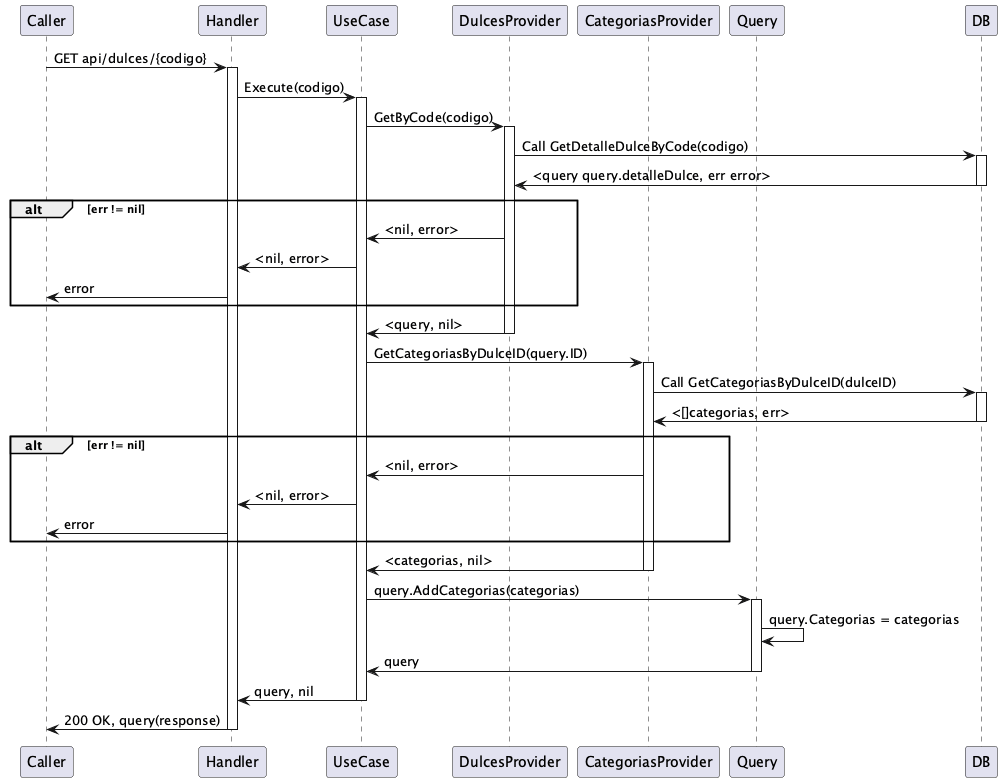

The diagram above was rendered by PlantUML. Its source (embedded in the PNG):
@startuml Get Dulce By Code

participant Caller
participant Handler
participant UseCase
participant DulcesProvider as dulcesp
participant CategoriasProvider as categoriasp
participant Query
participant DB

Caller -> Handler ++: GET api/dulces/{codigo}
    Handler -> UseCase ++: Execute(codigo)
        UseCase -> dulcesp ++: GetByCode(codigo)
        dulcesp -> DB ++: Call GetDetalleDulceByCode(codigo)
        DB -> dulcesp --: <query query.detalleDulce, err error>
        alt err != nil
            dulcesp -> UseCase: <nil, error>
            UseCase -> Handler: <nil, error>
            Handler -> Caller: error
        end

        dulcesp -> UseCase --: <query, nil>

        UseCase -> categoriasp ++: GetCategoriasByDulceID(query.ID)
        categoriasp -> DB ++: Call GetCategoriasByDulceID(dulceID)
        DB -> categoriasp --:<[]categorias, err>
        alt err != nil
            categoriasp -> UseCase: <nil, error>
            UseCase -> Handler: <nil, error>
            Handler -> Caller: error
        end

        categoriasp -> UseCase --: <categorias, nil>

        UseCase -> Query ++: query.AddCategorias(categorias)
        Query -> Query: query.Categorias = categorias
        Query -> UseCase --: query
    UseCase -> Handler --:query, nil
Handler -> Caller --: 200 OK, query(response)

@enduml